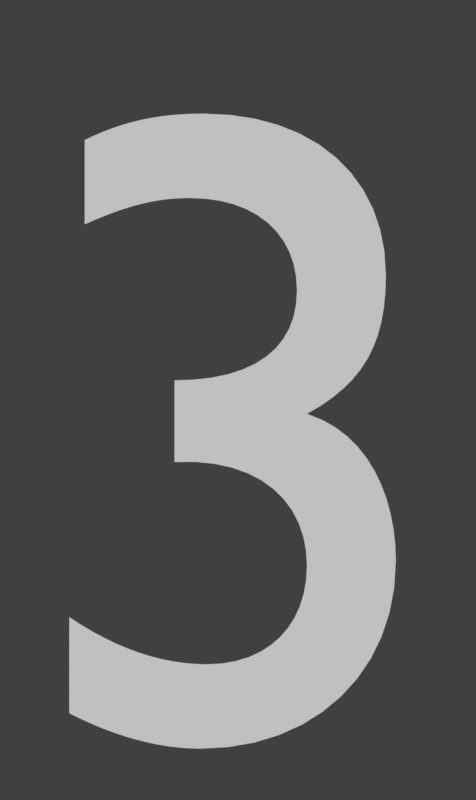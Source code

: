 # Source: numbers_score.rendermarker.blend  (saved by Blender 2.79.0; exported with 4.5.12 LTS)
import bpy
from mathutils import Matrix  # noqa: F401  (used for matrix-valued properties, if any)

bpy.ops.wm.read_factory_settings(use_empty=True)
scene = bpy.context.scene
scene.name = 'score numbers'

# ---- collections
col_collection_1 = bpy.data.collections.new('Collection 1'); scene.collection.children.link(col_collection_1)

# ---- materials (node trees are filled in below, after node groups)
mat_sliderborderpurple_ish = bpy.data.materials.new('sliderborderpurple-ish')
mat_white = bpy.data.materials.new('white')

# ---- material node trees

# ---- world
world_world_009 = bpy.data.worlds.new('World.009'); scene.world = world_world_009
world_world_009.color = (0.05088, 0.05088, 0.05088)
world_world_009.use_sun_shadow = False
world_world_009.sun_shadow_jitter_overblur = 0.0
world_world_009.cycles.sampling_method = 'MANUAL'

# ---- cameras
cam_camera_049 = bpy.data.cameras.new('Camera.049')
cam_camera_049.type = 'ORTHO'
cam_camera_049.clip_end = 100.0
cam_camera_049.lens = 35.0
cam_camera_049.sensor_width = 32.0
cam_camera_049.sensor_height = 18.0
cam_camera_049.ortho_scale = 0.66
cam_camera_049.dof.focus_distance = 0.0

# ---- curves / text
txt_text_011 = bpy.data.curves.new('Text.011', 'FONT')
txt_text_011.dimensions = '2D'
txt_text_011.body = '%'
txt_text_011.materials.append(mat_sliderborderpurple_ish)
txt_text_011.use_path_clamp = True
txt_text_011.bevel_resolution = 0
txt_text_011.align_x = 'CENTER'
txt_text = bpy.data.curves.new('Text', 'FONT')
txt_text.dimensions = '2D'
txt_text.body = 'Yes, score-x is needed.'
txt_text.materials.append(mat_sliderborderpurple_ish)
txt_text.use_path_clamp = True
txt_text.bevel_resolution = 0
txt_text.size = 0.3
txt_text_016 = bpy.data.curves.new('Text.016', 'FONT')
txt_text_016.dimensions = '2D'
txt_text_016.body = 'x'
txt_text_016.materials.append(mat_sliderborderpurple_ish)
txt_text_016.use_path_clamp = True
txt_text_016.bevel_resolution = 0
txt_text_016.align_x = 'CENTER'
txt_text_016.align_y = 'BOTTOM_BASELINE'
txt_text_016.space_line = 0.53
txt_text_014 = bpy.data.curves.new('Text.014', 'FONT')
txt_text_014.dimensions = '2D'
txt_text_014.body = ','
txt_text_014.materials.append(mat_white)
txt_text_014.use_path_clamp = True
txt_text_014.bevel_resolution = 0
txt_text_014.align_x = 'CENTER'
txt_text_014.align_y = 'BOTTOM_BASELINE'
txt_text_014.space_line = 0.53
txt_text_013 = bpy.data.curves.new('Text.013', 'FONT')
txt_text_013.dimensions = '2D'
txt_text_013.body = '.'
txt_text_013.materials.append(mat_white)
txt_text_013.use_path_clamp = True
txt_text_013.bevel_resolution = 0
txt_text_013.align_x = 'CENTER'
txt_text_013.align_y = 'BOTTOM_BASELINE'
txt_text_013.space_line = 0.53
txt_text_051 = bpy.data.curves.new('Text.051', 'FONT')
txt_text_051.dimensions = '2D'
txt_text_051.body = '9'
txt_text_051.materials.append(mat_white)
txt_text_051.use_path_clamp = True
txt_text_051.bevel_resolution = 0
txt_text_051.align_x = 'CENTER'
txt_text_051.align_y = 'BOTTOM_BASELINE'
txt_text_051.space_line = 0.53
txt_text_049 = bpy.data.curves.new('Text.049', 'FONT')
txt_text_049.dimensions = '2D'
txt_text_049.body = '8'
txt_text_049.materials.append(mat_white)
txt_text_049.use_path_clamp = True
txt_text_049.bevel_resolution = 0
txt_text_049.align_x = 'CENTER'
txt_text_049.align_y = 'BOTTOM_BASELINE'
txt_text_049.space_line = 0.53
txt_text_048 = bpy.data.curves.new('Text.048', 'FONT')
txt_text_048.dimensions = '2D'
txt_text_048.body = '7'
txt_text_048.materials.append(mat_white)
txt_text_048.use_path_clamp = True
txt_text_048.bevel_resolution = 0
txt_text_048.align_x = 'CENTER'
txt_text_048.align_y = 'BOTTOM_BASELINE'
txt_text_048.space_line = 0.53
txt_text_047 = bpy.data.curves.new('Text.047', 'FONT')
txt_text_047.dimensions = '2D'
txt_text_047.body = '6'
txt_text_047.materials.append(mat_white)
txt_text_047.use_path_clamp = True
txt_text_047.bevel_resolution = 0
txt_text_047.align_x = 'CENTER'
txt_text_047.align_y = 'BOTTOM_BASELINE'
txt_text_047.space_line = 0.53
txt_text_046 = bpy.data.curves.new('Text.046', 'FONT')
txt_text_046.dimensions = '2D'
txt_text_046.body = '5'
txt_text_046.materials.append(mat_white)
txt_text_046.use_path_clamp = True
txt_text_046.bevel_resolution = 0
txt_text_046.align_x = 'CENTER'
txt_text_046.align_y = 'BOTTOM_BASELINE'
txt_text_046.space_line = 0.53
txt_text_044 = bpy.data.curves.new('Text.044', 'FONT')
txt_text_044.dimensions = '2D'
txt_text_044.body = '4'
txt_text_044.materials.append(mat_white)
txt_text_044.use_path_clamp = True
txt_text_044.bevel_resolution = 0
txt_text_044.align_x = 'CENTER'
txt_text_044.align_y = 'BOTTOM_BASELINE'
txt_text_044.space_line = 0.53
txt_text_043 = bpy.data.curves.new('Text.043', 'FONT')
txt_text_043.dimensions = '2D'
txt_text_043.body = '3'
txt_text_043.materials.append(mat_white)
txt_text_043.use_path_clamp = True
txt_text_043.bevel_resolution = 0
txt_text_043.align_x = 'CENTER'
txt_text_043.align_y = 'BOTTOM_BASELINE'
txt_text_043.space_line = 0.53
txt_text_042 = bpy.data.curves.new('Text.042', 'FONT')
txt_text_042.dimensions = '2D'
txt_text_042.body = '2'
txt_text_042.materials.append(mat_white)
txt_text_042.use_path_clamp = True
txt_text_042.bevel_resolution = 0
txt_text_042.align_x = 'CENTER'
txt_text_042.align_y = 'BOTTOM_BASELINE'
txt_text_042.space_line = 0.53
txt_text_041 = bpy.data.curves.new('Text.041', 'FONT')
txt_text_041.dimensions = '2D'
txt_text_041.body = '1'
txt_text_041.materials.append(mat_white)
txt_text_041.use_path_clamp = True
txt_text_041.bevel_resolution = 0
txt_text_041.align_x = 'CENTER'
txt_text_041.align_y = 'BOTTOM_BASELINE'
txt_text_041.space_line = 0.53
txt_text_040 = bpy.data.curves.new('Text.040', 'FONT')
txt_text_040.dimensions = '2D'
txt_text_040.body = '0'
txt_text_040.materials.append(mat_white)
txt_text_040.use_path_clamp = True
txt_text_040.bevel_resolution = 0
txt_text_040.align_x = 'CENTER'
txt_text_040.align_y = 'BOTTOM_BASELINE'
txt_text_040.space_line = 0.53

# ---- objects
ob_text_001 = bpy.data.objects.new('Text.001', txt_text_011)
ob_text = bpy.data.objects.new('Text', txt_text)
ob_text_075 = bpy.data.objects.new('Text.075', txt_text_016)
ob_text_074 = bpy.data.objects.new('Text.074', txt_text_014)
ob_text_057 = bpy.data.objects.new('Text.057', txt_text_013)
ob_text_056 = bpy.data.objects.new('Text.056', txt_text_051)
ob_text_055 = bpy.data.objects.new('Text.055', txt_text_049)
ob_text_049 = bpy.data.objects.new('Text.049', txt_text_048)
ob_text_045 = bpy.data.objects.new('Text.045', txt_text_047)
ob_text_044 = bpy.data.objects.new('Text.044', txt_text_046)
ob_text_043 = bpy.data.objects.new('Text.043', txt_text_044)
ob_text_042 = bpy.data.objects.new('Text.042', txt_text_043)
ob_text_041 = bpy.data.objects.new('Text.041', txt_text_042)
ob_text_040 = bpy.data.objects.new('Text.040', txt_text_041)
ob_text_039 = bpy.data.objects.new('Text.039', txt_text_040)
ob_cam_rank_acc_combo_004 = bpy.data.objects.new('cam.rank_acc_combo.004', cam_camera_049)

# ---- transforms, parenting, visibility, modifiers, constraints
ob_text_001.location = (-0.0008759, -1.038, 0.7341)
ob_text_001.scale = (0.5165, 0.5165, 0.5165)
ob_text_001.lineart.crease_threshold = 0.0
ob_text.location = (0.6432, -0.1088, 0.7341)
ob_text.scale = (0.7484, 0.7484, 0.7484)
ob_text.lineart.crease_threshold = 0.0
ob_text_075.location = (-0.0008759, 2.0, 0.7341)
ob_text_075.scale = (0.7303, 0.7303, 0.7303)
ob_text_075.lineart.crease_threshold = 0.0
ob_text_074.location = (0.0, 2.0, 0.6911)
ob_text_074.scale = (0.7484, 0.7484, 0.7484)
ob_text_074.lineart.crease_threshold = 0.0
ob_text_057.location = (0.0, 2.0, 0.6528)
ob_text_057.scale = (0.7484, 0.7484, 0.7484)
ob_text_057.lineart.crease_threshold = 0.0
ob_text_056.location = (0.0, 2.0, 0.6109)
ob_text_056.scale = (0.7484, 0.7484, 0.7484)
ob_text_056.lineart.crease_threshold = 0.0
ob_text_055.location = (0.0, 2.0, 0.535)
ob_text_055.scale = (0.7484, 0.7484, 0.7484)
ob_text_055.lineart.crease_threshold = 0.0
ob_text_049.location = (0.0, 2.0, 0.4538)
ob_text_049.scale = (0.7484, 0.7484, 0.7484)
ob_text_049.lineart.crease_threshold = 0.0
ob_text_045.location = (0.0, 2.0, 0.4033)
ob_text_045.scale = (0.7484, 0.7484, 0.7484)
ob_text_045.lineart.crease_threshold = 0.0
ob_text_044.location = (0.0, 2.0, 0.3225)
ob_text_044.scale = (0.7484, 0.7484, 0.7484)
ob_text_044.lineart.crease_threshold = 0.0
ob_text_043.location = (0.0, 2.0, 0.2468)
ob_text_043.scale = (0.7484, 0.7484, 0.7484)
ob_text_043.lineart.crease_threshold = 0.0
ob_text_042.location = (0.0, 0.0, 0.1787)
ob_text_042.scale = (0.7484, 0.7484, 0.7484)
ob_text_042.lineart.crease_threshold = 0.0
ob_text_041.location = (0.0, 3.0, 0.1293)
ob_text_041.scale = (0.7484, 0.7484, 0.7484)
ob_text_041.lineart.crease_threshold = 0.0
ob_text_040.location = (0.0, 3.0, 0.06413)
ob_text_040.scale = (0.7484, 0.7484, 0.7484)
ob_text_040.lineart.crease_threshold = 0.0
ob_text_039.location = (0.0, 3.0, 0.0)
ob_text_039.scale = (0.7484, 0.7484, 0.7484)
ob_text_039.lineart.crease_threshold = 0.0
ob_cam_rank_acc_combo_004.location = (0.0, 0.2809, 5.0)
ob_cam_rank_acc_combo_004.lock_rotations_4d = False
ob_cam_rank_acc_combo_004.empty_display_type = 'ARROWS'
ob_cam_rank_acc_combo_004.color = (0.0, 0.0, 0.0, 0.0)
ob_cam_rank_acc_combo_004.display_type = 'WIRE'
ob_cam_rank_acc_combo_004.lineart.crease_threshold = 0.0

# ---- collection membership
col_collection_1.objects.link(ob_text_001)
col_collection_1.objects.link(ob_text)
col_collection_1.objects.link(ob_text_075)
col_collection_1.objects.link(ob_text_074)
col_collection_1.objects.link(ob_text_057)
col_collection_1.objects.link(ob_text_056)
col_collection_1.objects.link(ob_text_055)
col_collection_1.objects.link(ob_text_049)
col_collection_1.objects.link(ob_text_045)
col_collection_1.objects.link(ob_text_044)
col_collection_1.objects.link(ob_text_043)
col_collection_1.objects.link(ob_text_042)
col_collection_1.objects.link(ob_text_041)
col_collection_1.objects.link(ob_text_040)
col_collection_1.objects.link(ob_text_039)
col_collection_1.objects.link(ob_cam_rank_acc_combo_004)

# ---- scene / render settings (as saved in the file)
scene.camera = ob_cam_rank_acc_combo_004
scene.frame_start = 1; scene.frame_end = 13; scene.frame_set(4)
scene.render.engine = 'CYCLES'
scene.render.image_settings.compression = 0
scene.render.resolution_x = 50
scene.render.resolution_y = 84
scene.render.fps = 30
scene.render.dither_intensity = 0.0
scene.render.film_transparent = True
scene.cycles.use_denoising = False
scene.cycles.samples = 15
scene.cycles.sampling_pattern = 'TABULATED_SOBOL'
scene.cycles.light_sampling_threshold = 0.0
scene.cycles.use_adaptive_sampling = False
scene.cycles.use_light_tree = False
scene.cycles.blur_glossy = 0.0
scene.cycles.max_bounces = 6
scene.cycles.diffuse_bounces = 6
scene.cycles.glossy_bounces = 6
scene.cycles.transmission_bounces = 6
scene.cycles.volume_bounces = 6
scene.cycles.transparent_max_bounces = 6
scene.cycles.sample_clamp_indirect = 0.0
scene.view_settings.view_transform = 'Standard'
bpy.context.view_layer.update()

# ---- added for rendering (the .blend has no usable light): sun
light_auto_sun = bpy.data.lights.new('AutoSun', 'SUN')
light_auto_sun.energy = 3.0
light_auto_sun.angle = 0.0523599
ob_auto_sun = bpy.data.objects.new('AutoSun', light_auto_sun)
scene.collection.objects.link(ob_auto_sun)
ob_auto_sun.rotation_euler = (0.872665, 0.174533, 0.523599)
bpy.context.view_layer.update()
